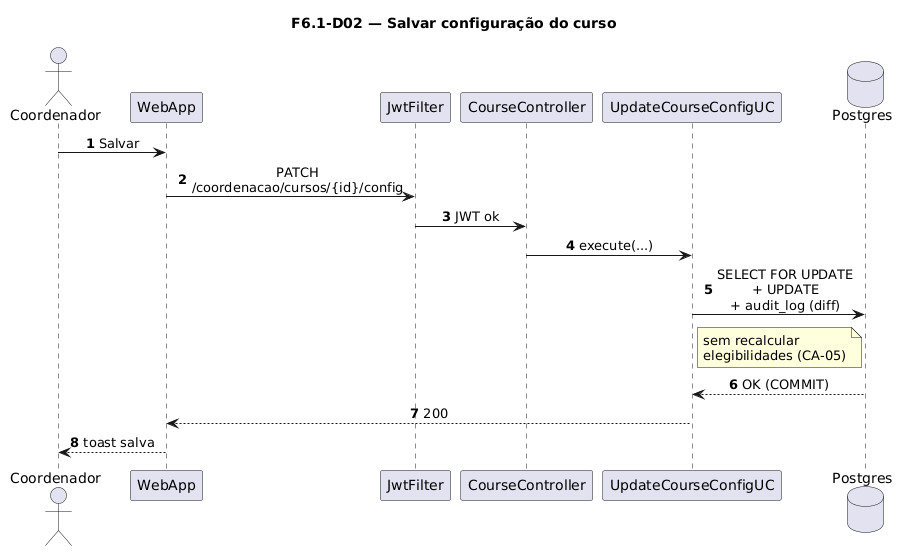

The diagram above was rendered by PlantUML. Its source (embedded in the PNG):
@startuml
title F6.1-D02 — Salvar configuração do curso
skinparam sequenceMessageAlign center
skinparam responseMessageBelowArrow true
skinparam maxMessageSize 220
autonumber

actor "Coordenador" as Coord
participant "WebApp" as WebApp
participant "JwtFilter" as Jwt
participant "CourseController" as Ctrl
participant "UpdateCourseConfigUC" as UC
database "Postgres" as Postgres

Coord -> WebApp: Salvar
WebApp -> Jwt: PATCH /coordenacao/cursos/{id}/config
Jwt -> Ctrl: JWT ok
Ctrl -> UC: execute(...)
UC -> Postgres: SELECT FOR UPDATE\n+ UPDATE\n+ audit_log (diff)
note right of UC
  sem recalcular
  elegibilidades (CA-05)
end note
Postgres --> UC: OK (COMMIT)
UC --> WebApp: 200
WebApp --> Coord: toast salva
@enduml